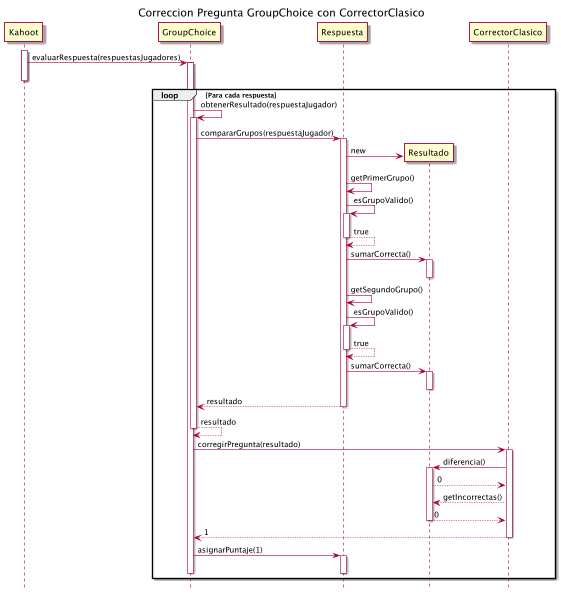

The diagram above was rendered by PlantUML. Its source (embedded in the PNG):
@startuml GroupChoiceCorrectorClasico
hide footbox
title Correccion Pregunta GroupChoice con CorrectorClasico
activate Kahoot
Kahoot -> GroupChoice: evaluarRespuesta(respuestasJugadores)
activate GroupChoice
loop Para cada respuesta
    deactivate Kahoot
    GroupChoice -> GroupChoice: obtenerResultado(respuestaJugador)
    activate GroupChoice
    GroupChoice -> Respuesta : compararGrupos(respuestaJugador)
    activate Respuesta
    create Resultado
    Respuesta -> Resultado: new
    Respuesta -> Respuesta: getPrimerGrupo()
    Respuesta -> Respuesta: esGrupoValido()
    activate Respuesta
    Respuesta <-- Respuesta: true
    deactivate Respuesta
    Respuesta -> Resultado: sumarCorrecta()
    activate Resultado
    deactivate Resultado
    Respuesta -> Respuesta: getSegundoGrupo()
        Respuesta -> Respuesta: esGrupoValido()
        activate Respuesta
        Respuesta <-- Respuesta: true
        deactivate Respuesta
        Respuesta -> Resultado: sumarCorrecta()
        activate Resultado
        deactivate Resultado
    Respuesta --> GroupChoice: resultado
    deactivate Respuesta
    GroupChoice <-- GroupChoice: resultado
    deactivate GroupChoice

    GroupChoice -> CorrectorClasico: corregirPregunta(resultado)
    activate CorrectorClasico
    CorrectorClasico -> Resultado: diferencia()
    activate Resultado
    Resultado --> CorrectorClasico: 0
    CorrectorClasico --> Resultado: getIncorrectas()
    Resultado --> CorrectorClasico: 0
    deactivate Resultado
    CorrectorClasico --> GroupChoice: 1
    deactivate CorrectorClasico
    GroupChoice -> Respuesta: asignarPuntaje(1)
    activate Respuesta
    deactivate GroupChoice
    deactivate Respuesta

end

@enduml